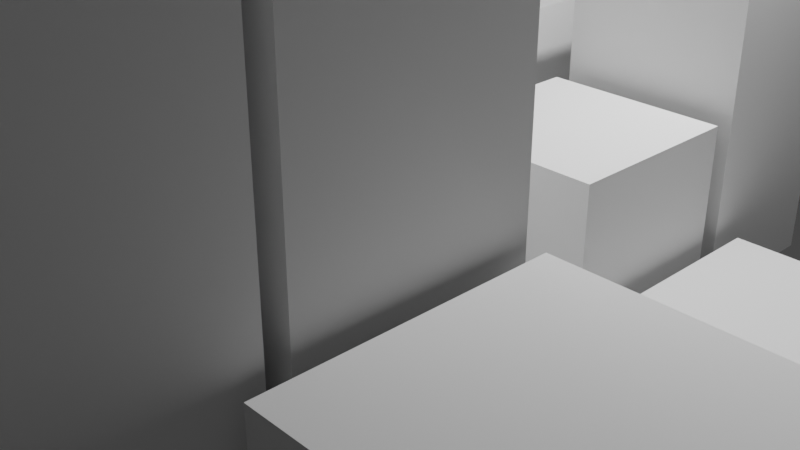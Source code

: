 # Source: BlenderJaya.blend  (saved by Blender 2.93.21; exported with 4.5.12 LTS)
import bpy
from mathutils import Matrix  # noqa: F401  (used for matrix-valued properties, if any)

bpy.ops.wm.read_factory_settings(use_empty=True)
scene = bpy.context.scene
scene.name = 'Scene'

# ---- collections
col_collection = bpy.data.collections.new('Collection'); scene.collection.children.link(col_collection)

# ---- world
world_world = bpy.data.worlds.new('World'); scene.world = world_world
world_world.use_nodes = True; world_world.node_tree.nodes.clear()
_N = world_world.node_tree.nodes; _L = world_world.node_tree.links
n0 = _N.new('ShaderNodeOutputWorld'); n0.name = 'World Output'; n0.location = (300, 300)
n1 = _N.new('ShaderNodeBackground'); n1.name = 'Background'; n1.location = (10, 300)
n1.inputs[0].default_value = (0.05088, 0.05088, 0.05088, 1.0)
_L.new(n1.outputs[0], n0.inputs[0])
n0.is_active_output = True
world_world.color = (0.05088, 0.05088, 0.05088)
world_world.use_sun_shadow = False
world_world.sun_shadow_jitter_overblur = 0.0

# ---- cameras
cam_camera = bpy.data.cameras.new('Camera')
cam_camera.clip_end = 100.0
cam_camera.ortho_scale = 7.314

# ---- lights
light_light = bpy.data.lights.new('Light', 'POINT')
light_light.transmission_factor = 0.0
light_light.energy = 1000.0
light_light.shadow_soft_size = 0.1
light_light.shadow_maximum_resolution = 0.006
light_light.use_absolute_resolution = True

# ---- meshes
me_cube_003 = bpy.data.meshes.new('Cube.003')
me_cube_003.from_pydata([(-0.9723, -0.9766, -2.116), (-0.9723, -0.9766, 2.116), (-0.9723, 0.9766, -2.116), (-0.9723, 0.9766, 2.116), (0.9723, -0.9766, -2.116), (0.9723, -0.9766, 2.116), (0.9723, 0.9766, -2.116), (0.9723, 0.9766, 2.116)], [], [(0, 1, 3, 2), (2, 3, 7, 6), (6, 7, 5, 4), (4, 5, 1, 0), (2, 6, 4, 0), (7, 3, 1, 5)])
_uv = me_cube_003.uv_layers.new(name='UVMap')
_uv.uv.foreach_set('vector', [0.375, 0.0, 0.625, 0.0, 0.625, 0.25, 0.375, 0.25, 0.375, 0.25, 0.625, 0.25, 0.625, 0.5, 0.375, 0.5, 0.375, 0.5, 0.625, 0.5, 0.625, 0.75, 0.375, 0.75, 0.375, 0.75, 0.625, 0.75, 0.625, 1.0, 0.375, 1.0, 0.125, 0.5, 0.375, 0.5, 0.375, 0.75, 0.125, 0.75, 0.625, 0.5, 0.875, 0.5, 0.875, 0.75, 0.625, 0.75])
me_cube_003.use_remesh_fix_poles = True
me_cube_003.use_remesh_preserve_attributes = False
me_cube_003.update()
me_cube_004 = bpy.data.meshes.new('Cube.004')
me_cube_004.from_pydata([(-1.022, -0.5266, -0.5342), (-1.022, -0.5266, 0.5342), (-1.022, 0.5266, -0.5342), (-1.022, 0.5266, 0.5342), (1.022, -0.5266, -0.5342), (1.022, -0.5266, 0.5342), (1.022, 0.5266, -0.5342), (1.022, 0.5266, 0.5342)], [], [(0, 1, 3, 2), (2, 3, 7, 6), (6, 7, 5, 4), (4, 5, 1, 0), (2, 6, 4, 0), (7, 3, 1, 5)])
_uv = me_cube_004.uv_layers.new(name='UVMap')
_uv.uv.foreach_set('vector', [0.375, 0.0, 0.625, 0.0, 0.625, 0.25, 0.375, 0.25, 0.375, 0.25, 0.625, 0.25, 0.625, 0.5, 0.375, 0.5, 0.375, 0.5, 0.625, 0.5, 0.625, 0.75, 0.375, 0.75, 0.375, 0.75, 0.625, 0.75, 0.625, 1.0, 0.375, 1.0, 0.125, 0.5, 0.375, 0.5, 0.375, 0.75, 0.125, 0.75, 0.625, 0.5, 0.875, 0.5, 0.875, 0.75, 0.625, 0.75])
me_cube_004.use_remesh_fix_poles = True
me_cube_004.use_remesh_preserve_attributes = False
me_cube_004.update()
me_cube_005 = bpy.data.meshes.new('Cube.005')
me_cube_005.from_pydata([(-1.024, -0.4626, -0.8484), (-1.024, -0.4626, 0.8484), (-1.024, 0.4626, -0.8484), (-1.024, 0.4626, 0.8484), (1.024, -0.4626, -0.8484), (1.024, -0.4626, 0.8484), (1.024, 0.4626, -0.8484), (1.024, 0.4626, 0.8484)], [], [(0, 1, 3, 2), (2, 3, 7, 6), (6, 7, 5, 4), (4, 5, 1, 0), (2, 6, 4, 0), (7, 3, 1, 5)])
_uv = me_cube_005.uv_layers.new(name='UVMap')
_uv.uv.foreach_set('vector', [0.375, 0.0, 0.625, 0.0, 0.625, 0.25, 0.375, 0.25, 0.375, 0.25, 0.625, 0.25, 0.625, 0.5, 0.375, 0.5, 0.375, 0.5, 0.625, 0.5, 0.625, 0.75, 0.375, 0.75, 0.375, 0.75, 0.625, 0.75, 0.625, 1.0, 0.375, 1.0, 0.125, 0.5, 0.375, 0.5, 0.375, 0.75, 0.125, 0.75, 0.625, 0.5, 0.875, 0.5, 0.875, 0.75, 0.625, 0.75])
me_cube_005.use_remesh_fix_poles = True
me_cube_005.use_remesh_preserve_attributes = False
me_cube_005.update()
me_cube_006 = bpy.data.meshes.new('Cube.006')
me_cube_006.from_pydata([(-1.032, -0.8919, -0.5568), (-1.032, -0.8919, 0.5568), (-1.032, 0.8919, -0.5568), (-1.032, 0.8919, 0.5568), (1.032, -0.8919, -0.5568), (1.032, -0.8919, 0.5568), (1.032, 0.8919, -0.5568), (1.032, 0.8919, 0.5568)], [], [(0, 1, 3, 2), (2, 3, 7, 6), (6, 7, 5, 4), (4, 5, 1, 0), (2, 6, 4, 0), (7, 3, 1, 5)])
_uv = me_cube_006.uv_layers.new(name='UVMap')
_uv.uv.foreach_set('vector', [0.375, 0.0, 0.625, 0.0, 0.625, 0.25, 0.375, 0.25, 0.375, 0.25, 0.625, 0.25, 0.625, 0.5, 0.375, 0.5, 0.375, 0.5, 0.625, 0.5, 0.625, 0.75, 0.375, 0.75, 0.375, 0.75, 0.625, 0.75, 0.625, 1.0, 0.375, 1.0, 0.125, 0.5, 0.375, 0.5, 0.375, 0.75, 0.125, 0.75, 0.625, 0.5, 0.875, 0.5, 0.875, 0.75, 0.625, 0.75])
me_cube_006.use_remesh_fix_poles = True
me_cube_006.use_remesh_preserve_attributes = False
me_cube_006.update()
me_cube_007 = bpy.data.meshes.new('Cube.007')
me_cube_007.from_pydata([(-0.9105, -1.0, -0.9728), (-0.9105, -1.0, 0.9728), (-0.9105, 1.0, -0.9728), (-0.9105, 1.0, 0.9728), (0.9105, -1.0, -0.9728), (0.9105, -1.0, 0.9728), (0.9105, 1.0, -0.9728), (0.9105, 1.0, 0.9728)], [], [(0, 1, 3, 2), (2, 3, 7, 6), (6, 7, 5, 4), (4, 5, 1, 0), (2, 6, 4, 0), (7, 3, 1, 5)])
_uv = me_cube_007.uv_layers.new(name='UVMap')
_uv.uv.foreach_set('vector', [0.375, 0.0, 0.625, 0.0, 0.625, 0.25, 0.375, 0.25, 0.375, 0.25, 0.625, 0.25, 0.625, 0.5, 0.375, 0.5, 0.375, 0.5, 0.625, 0.5, 0.625, 0.75, 0.375, 0.75, 0.375, 0.75, 0.625, 0.75, 0.625, 1.0, 0.375, 1.0, 0.125, 0.5, 0.375, 0.5, 0.375, 0.75, 0.125, 0.75, 0.625, 0.5, 0.875, 0.5, 0.875, 0.75, 0.625, 0.75])
me_cube_007.use_remesh_fix_poles = True
me_cube_007.use_remesh_preserve_attributes = False
me_cube_007.update()
me_cube_009 = bpy.data.meshes.new('Cube.009')
me_cube_009.from_pydata([(-0.8343, -0.8298, -0.5816), (-0.8343, -0.8298, 0.5816), (-0.8343, 0.8298, -0.5816), (-0.8343, 0.8298, 0.5816), (0.8343, -0.8298, -0.5816), (0.8343, -0.8298, 0.5816), (0.8343, 0.8298, -0.5816), (0.8343, 0.8298, 0.5816)], [], [(0, 1, 3, 2), (2, 3, 7, 6), (6, 7, 5, 4), (4, 5, 1, 0), (2, 6, 4, 0), (7, 3, 1, 5)])
_uv = me_cube_009.uv_layers.new(name='UVMap')
_uv.uv.foreach_set('vector', [0.375, 0.0, 0.625, 0.0, 0.625, 0.25, 0.375, 0.25, 0.375, 0.25, 0.625, 0.25, 0.625, 0.5, 0.375, 0.5, 0.375, 0.5, 0.625, 0.5, 0.625, 0.75, 0.375, 0.75, 0.375, 0.75, 0.625, 0.75, 0.625, 1.0, 0.375, 1.0, 0.125, 0.5, 0.375, 0.5, 0.375, 0.75, 0.125, 0.75, 0.625, 0.5, 0.875, 0.5, 0.875, 0.75, 0.625, 0.75])
me_cube_009.use_remesh_fix_poles = True
me_cube_009.use_remesh_preserve_attributes = False
me_cube_009.update()
me_cube_011 = bpy.data.meshes.new('Cube.011')
me_cube_011.from_pydata([(-0.9796, -0.9556, -13.79), (-0.9796, -0.9556, 13.79), (-0.9796, 0.9556, -13.79), (-0.9796, 0.9556, 13.79), (0.9796, -0.9556, -13.79), (0.9796, -0.9556, 13.79), (0.9796, 0.9556, -13.79), (0.9796, 0.9556, 13.79)], [], [(0, 1, 3, 2), (2, 3, 7, 6), (6, 7, 5, 4), (4, 5, 1, 0), (2, 6, 4, 0), (7, 3, 1, 5)])
_uv = me_cube_011.uv_layers.new(name='UVMap')
_uv.uv.foreach_set('vector', [0.375, 0.0, 0.625, 0.0, 0.625, 0.25, 0.375, 0.25, 0.375, 0.25, 0.625, 0.25, 0.625, 0.5, 0.375, 0.5, 0.375, 0.5, 0.625, 0.5, 0.625, 0.75, 0.375, 0.75, 0.375, 0.75, 0.625, 0.75, 0.625, 1.0, 0.375, 1.0, 0.125, 0.5, 0.375, 0.5, 0.375, 0.75, 0.125, 0.75, 0.625, 0.5, 0.875, 0.5, 0.875, 0.75, 0.625, 0.75])
me_cube_011.use_remesh_fix_poles = True
me_cube_011.use_remesh_preserve_attributes = False
me_cube_011.update()
me_cube_013 = bpy.data.meshes.new('Cube.013')
me_cube_013.from_pydata([(-0.9954, -1.0, -0.3088), (-0.9954, -1.0, 0.3088), (-0.9954, 1.0, -0.3088), (-0.9954, 1.0, 0.3088), (0.9954, -1.0, -0.3088), (0.9954, -1.0, 0.3088), (0.9954, 1.0, -0.3088), (0.9954, 1.0, 0.3088)], [], [(0, 1, 3, 2), (2, 3, 7, 6), (6, 7, 5, 4), (4, 5, 1, 0), (2, 6, 4, 0), (7, 3, 1, 5)])
_uv = me_cube_013.uv_layers.new(name='UVMap')
_uv.uv.foreach_set('vector', [0.375, 0.0, 0.625, 0.0, 0.625, 0.25, 0.375, 0.25, 0.375, 0.25, 0.625, 0.25, 0.625, 0.5, 0.375, 0.5, 0.375, 0.5, 0.625, 0.5, 0.625, 0.75, 0.375, 0.75, 0.375, 0.75, 0.625, 0.75, 0.625, 1.0, 0.375, 1.0, 0.125, 0.5, 0.375, 0.5, 0.375, 0.75, 0.125, 0.75, 0.625, 0.5, 0.875, 0.5, 0.875, 0.75, 0.625, 0.75])
me_cube_013.use_remesh_fix_poles = True
me_cube_013.use_remesh_preserve_attributes = False
me_cube_013.update()
me_cube_014 = bpy.data.meshes.new('Cube.014')
me_cube_014.from_pydata([(-0.9799, -0.8035, -0.2702), (-0.9799, -0.8035, 0.2702), (-0.9799, 0.8035, -0.2702), (-0.9799, 0.8035, 0.2702), (0.9799, -0.8035, -0.2702), (0.9799, -0.8035, 0.2702), (0.9799, 0.8035, -0.2702), (0.9799, 0.8035, 0.2702)], [], [(0, 1, 3, 2), (2, 3, 7, 6), (6, 7, 5, 4), (4, 5, 1, 0), (2, 6, 4, 0), (7, 3, 1, 5)])
_uv = me_cube_014.uv_layers.new(name='UVMap')
_uv.uv.foreach_set('vector', [0.375, 0.0, 0.625, 0.0, 0.625, 0.25, 0.375, 0.25, 0.375, 0.25, 0.625, 0.25, 0.625, 0.5, 0.375, 0.5, 0.375, 0.5, 0.625, 0.5, 0.625, 0.75, 0.375, 0.75, 0.375, 0.75, 0.625, 0.75, 0.625, 1.0, 0.375, 1.0, 0.125, 0.5, 0.375, 0.5, 0.375, 0.75, 0.125, 0.75, 0.625, 0.5, 0.875, 0.5, 0.875, 0.75, 0.625, 0.75])
me_cube_014.use_remesh_fix_poles = True
me_cube_014.use_remesh_preserve_attributes = False
me_cube_014.update()
me_cube_015 = bpy.data.meshes.new('Cube.015')
me_cube_015.from_pydata([(-0.8427, -0.7251, -0.9007), (-0.8427, -0.7251, 0.9007), (-0.8427, 0.7251, -0.9007), (-0.8427, 0.7251, 0.9007), (0.8427, -0.7251, -0.9007), (0.8427, -0.7251, 0.9007), (0.8427, 0.7251, -0.9007), (0.8427, 0.7251, 0.9007)], [], [(0, 1, 3, 2), (2, 3, 7, 6), (6, 7, 5, 4), (4, 5, 1, 0), (2, 6, 4, 0), (7, 3, 1, 5)])
_uv = me_cube_015.uv_layers.new(name='UVMap')
_uv.uv.foreach_set('vector', [0.375, 0.0, 0.625, 0.0, 0.625, 0.25, 0.375, 0.25, 0.375, 0.25, 0.625, 0.25, 0.625, 0.5, 0.375, 0.5, 0.375, 0.5, 0.625, 0.5, 0.625, 0.75, 0.375, 0.75, 0.375, 0.75, 0.625, 0.75, 0.625, 1.0, 0.375, 1.0, 0.125, 0.5, 0.375, 0.5, 0.375, 0.75, 0.125, 0.75, 0.625, 0.5, 0.875, 0.5, 0.875, 0.75, 0.625, 0.75])
me_cube_015.use_remesh_fix_poles = True
me_cube_015.use_remesh_preserve_attributes = False
me_cube_015.update()
me_cube_016 = bpy.data.meshes.new('Cube.016')
me_cube_016.from_pydata([(-2.42, -1.519, -0.5681), (-2.42, -1.519, 0.5681), (-2.42, 1.519, -0.5681), (-2.42, 1.519, 0.5681), (2.42, -1.519, -0.5681), (2.42, -1.519, 0.5681), (2.42, 1.519, -0.5681), (2.42, 1.519, 0.5681)], [], [(0, 1, 3, 2), (2, 3, 7, 6), (6, 7, 5, 4), (4, 5, 1, 0), (2, 6, 4, 0), (7, 3, 1, 5)])
_uv = me_cube_016.uv_layers.new(name='UVMap')
_uv.uv.foreach_set('vector', [0.375, 0.0, 0.625, 0.0, 0.625, 0.25, 0.375, 0.25, 0.375, 0.25, 0.625, 0.25, 0.625, 0.5, 0.375, 0.5, 0.375, 0.5, 0.625, 0.5, 0.625, 0.75, 0.375, 0.75, 0.375, 0.75, 0.625, 0.75, 0.625, 1.0, 0.375, 1.0, 0.125, 0.5, 0.375, 0.5, 0.375, 0.75, 0.125, 0.75, 0.625, 0.5, 0.875, 0.5, 0.875, 0.75, 0.625, 0.75])
me_cube_016.use_remesh_fix_poles = True
me_cube_016.use_remesh_preserve_attributes = False
me_cube_016.update()
me_cube = bpy.data.meshes.new('Cube')
me_cube.from_pydata([(-1.235, -0.8525, -0.4504), (-1.235, -0.8525, 0.4504), (-1.235, 0.8525, -0.4504), (-1.235, 0.8525, 0.4504), (1.235, -0.8525, -0.4504), (1.235, -0.8525, 0.4504), (1.235, 0.8525, -0.4504), (1.235, 0.8525, 0.4504)], [], [(0, 1, 3, 2), (2, 3, 7, 6), (6, 7, 5, 4), (4, 5, 1, 0), (2, 6, 4, 0), (7, 3, 1, 5)])
_uv = me_cube.uv_layers.new(name='UVMap')
_uv.uv.foreach_set('vector', [0.375, 0.0, 0.625, 0.0, 0.625, 0.25, 0.375, 0.25, 0.375, 0.25, 0.625, 0.25, 0.625, 0.5, 0.375, 0.5, 0.375, 0.5, 0.625, 0.5, 0.625, 0.75, 0.375, 0.75, 0.375, 0.75, 0.625, 0.75, 0.625, 1.0, 0.375, 1.0, 0.125, 0.5, 0.375, 0.5, 0.375, 0.75, 0.125, 0.75, 0.625, 0.5, 0.875, 0.5, 0.875, 0.75, 0.625, 0.75])
me_cube.use_remesh_fix_poles = True
me_cube.use_remesh_preserve_attributes = False
me_cube.update()
me_cube_001 = bpy.data.meshes.new('Cube.001')
me_cube_001.from_pydata([(-0.9897, -0.9505, -9.513), (-0.9897, -0.9505, 9.513), (-0.9897, 0.9505, -9.513), (-0.9897, 0.9505, 9.513), (0.9897, -0.9505, -9.513), (0.9897, -0.9505, 9.513), (0.9897, 0.9505, -9.513), (0.9897, 0.9505, 9.513)], [], [(0, 1, 3, 2), (2, 3, 7, 6), (6, 7, 5, 4), (4, 5, 1, 0), (2, 6, 4, 0), (7, 3, 1, 5)])
_uv = me_cube_001.uv_layers.new(name='UVMap')
_uv.uv.foreach_set('vector', [0.375, 0.0, 0.625, 0.0, 0.625, 0.25, 0.375, 0.25, 0.375, 0.25, 0.625, 0.25, 0.625, 0.5, 0.375, 0.5, 0.375, 0.5, 0.625, 0.5, 0.625, 0.75, 0.375, 0.75, 0.375, 0.75, 0.625, 0.75, 0.625, 1.0, 0.375, 1.0, 0.125, 0.5, 0.375, 0.5, 0.375, 0.75, 0.125, 0.75, 0.625, 0.5, 0.875, 0.5, 0.875, 0.75, 0.625, 0.75])
me_cube_001.use_remesh_fix_poles = True
me_cube_001.use_remesh_preserve_attributes = False
me_cube_001.update()
me_plane = bpy.data.meshes.new('Plane')
me_plane.from_pydata([(-1.0, -1.0, 0.0), (1.0, -1.0, 0.0), (-1.0, 1.0, 0.0), (1.0, 1.0, 0.0)], [], [(0, 1, 3, 2)])
_uv = me_plane.uv_layers.new(name='UVMap')
_uv.uv.foreach_set('vector', [0.0, 0.0, 1.0, 0.0, 1.0, 1.0, 0.0, 1.0])
me_plane.use_remesh_fix_poles = True
me_plane.use_remesh_preserve_attributes = False
me_plane.update()
me_plane_002 = bpy.data.meshes.new('Plane.002')
me_plane_002.from_pydata([(-1.0, -1.0, 0.0), (1.0, -1.0, 0.0), (-1.0, 1.0, 0.0), (1.0, 1.0, 0.0)], [], [(0, 1, 3, 2)])
_uv = me_plane_002.uv_layers.new(name='UVMap')
_uv.uv.foreach_set('vector', [0.0, 0.0, 1.0, 0.0, 1.0, 1.0, 0.0, 1.0])
me_plane_002.use_remesh_fix_poles = True
me_plane_002.use_remesh_preserve_attributes = False
me_plane_002.update()
me_plane_004 = bpy.data.meshes.new('Plane.004')
me_plane_004.from_pydata([(-1.0, -1.0, 0.0), (1.0, -1.0, 0.0), (-1.0, 1.0, 0.0), (1.0, 1.0, 0.0)], [], [(0, 1, 3, 2)])
_uv = me_plane_004.uv_layers.new(name='UVMap')
_uv.uv.foreach_set('vector', [0.0, 0.0, 1.0, 0.0, 1.0, 1.0, 0.0, 1.0])
me_plane_004.use_remesh_fix_poles = True
me_plane_004.use_remesh_preserve_attributes = False
me_plane_004.update()

# ---- objects
ob_light = bpy.data.objects.new('Light', light_light)
ob_camera = bpy.data.objects.new('Camera', cam_camera)
ob_cube = bpy.data.objects.new('Cube', me_cube_003)
ob_cube_001 = bpy.data.objects.new('Cube.001', me_cube_004)
ob_cube_002 = bpy.data.objects.new('Cube.002', me_cube_005)
ob_cube_003 = bpy.data.objects.new('Cube.003', me_cube_006)
ob_cube_004 = bpy.data.objects.new('Cube.004', me_cube_007)
ob_cube_005 = bpy.data.objects.new('Cube.005', me_cube_009)
ob_cube_006 = bpy.data.objects.new('Cube.006', me_cube_011)
ob_cube_007 = bpy.data.objects.new('Cube.007', me_cube_013)
ob_cube_008 = bpy.data.objects.new('Cube.008', me_cube_014)
ob_cube_009 = bpy.data.objects.new('Cube.009', me_cube_015)
ob_cube_010 = bpy.data.objects.new('Cube.010', me_cube_016)
ob_cube_011 = bpy.data.objects.new('Cube.011', me_cube)
ob_cube_012 = bpy.data.objects.new('Cube.012', me_cube_001)
ob_plane = bpy.data.objects.new('Plane', me_plane)
ob_plane_002 = bpy.data.objects.new('Plane.002', me_plane_002)
ob_plane_001 = bpy.data.objects.new('Plane.001', me_plane_004)

# ---- transforms, parenting, visibility, modifiers, constraints
ob_light.location = (4.076, 1.005, 5.904)
ob_light.rotation_euler = (0.6503, 0.05522, 1.866)
ob_light.lock_rotations_4d = False
ob_light.empty_display_type = 'ARROWS'
ob_light.color = (0.0, 0.0, 0.0, 0.0)
ob_light.lineart.crease_threshold = 0.0
ob_camera.location = (8.008, -6.926, 4.958)
ob_camera.rotation_euler = (1.109, 0.0, 0.8149)
ob_camera.lock_rotations_4d = False
ob_camera.empty_display_type = 'ARROWS'
ob_camera.color = (0.0, 0.0, 0.0, 0.0)
ob_camera.display_type = 'WIRE'
ob_camera.lineart.crease_threshold = 0.0
ob_cube.location = (0.02784, -0.011, 2.116)
ob_cube.scale = (1.03, 1.0, 1.0)
ob_cube_001.location = (-2.104, -2.817, 0.5342)
ob_cube_001.scale = (1.0, 1.594, 1.0)
ob_cube_002.location = (0.0179, -2.498, 1.338)
ob_cube_002.scale = (0.9677, 1.097, 1.593)
ob_cube_003.location = (0.01363, -4.056, 0.8064)
ob_cube_003.scale = (0.9573, 1.0, 1.465)
ob_cube_004.location = (-2.098, -0.009602, 1.421)
ob_cube_004.scale = (1.0, 0.9895, 1.456)
ob_cube_005.location = (2.845, -0.1564, 0.8356)
ob_cube_005.scale = (1.0, 1.0, 1.461)
ob_cube_006.location = (2.991, -2.964, 2.822)
ob_cube_006.scale = (1.0, 1.0, 0.2068)
ob_cube_007.location = (4.82, -0.005527, 0.3088)
ob_cube_008.location = (-2.056, -4.578, 1.023)
ob_cube_008.rotation_euler = (-3.142, -0.0, 0.0)
ob_cube_008.scale = (1.0, 1.0, 3.904)
ob_cube_009.location = (2.843, 1.595, 1.453)
ob_cube_009.scale = (1.0, 1.0, 1.592)
ob_cube_010.location = (5.832, -3.177, 0.8425)
ob_cube_010.scale = (0.7026, 0.7712, 1.475)
ob_cube_011.location = (-0.2393, 2.014, 0.9606)
ob_cube_011.rotation_euler = (-3.142, -0.0, 0.0)
ob_cube_011.scale = (1.0, 1.0, 2.169)
ob_cube_012.location = (3.004, -5.061, 1.997)
ob_cube_012.scale = (1.0, 1.0, 0.211)
ob_plane.location = (0.0, 3.887, 0.0)
ob_plane.scale = (0.9802, 0.9802, 0.9802)
ob_plane_002.location = (1.486, -1.515, 0.0)
ob_plane_002.scale = (6.481, 0.3465, 1.0)
ob_plane_001.location = (1.486, -1.515, 0.05206)
ob_plane_001.rotation_euler = (0.0, -0.0, -1.567)
ob_plane_001.scale = (6.481, 0.3465, 1.0)

# ---- collection membership
col_collection.objects.link(ob_light)
col_collection.objects.link(ob_camera)
col_collection.objects.link(ob_cube)
col_collection.objects.link(ob_cube_001)
col_collection.objects.link(ob_cube_002)
col_collection.objects.link(ob_cube_003)
col_collection.objects.link(ob_cube_004)
col_collection.objects.link(ob_cube_005)
col_collection.objects.link(ob_cube_006)
col_collection.objects.link(ob_cube_007)
col_collection.objects.link(ob_cube_008)
col_collection.objects.link(ob_cube_009)
col_collection.objects.link(ob_cube_010)
col_collection.objects.link(ob_cube_011)
col_collection.objects.link(ob_cube_012)
col_collection.objects.link(ob_plane)
col_collection.objects.link(ob_plane_002)
col_collection.objects.link(ob_plane_001)

# ---- scene / render settings (as saved in the file)
scene.camera = ob_camera
scene.frame_start = 1; scene.frame_end = 250; scene.frame_set(1)
scene.render.engine = 'BLENDER_EEVEE_NEXT'
scene.cycles.use_denoising = False
scene.cycles.samples = 128
scene.cycles.sampling_pattern = 'TABULATED_SOBOL'
scene.cycles.use_adaptive_sampling = False
scene.cycles.use_light_tree = False
scene.view_settings.view_transform = 'Filmic'
bpy.context.view_layer.update()
